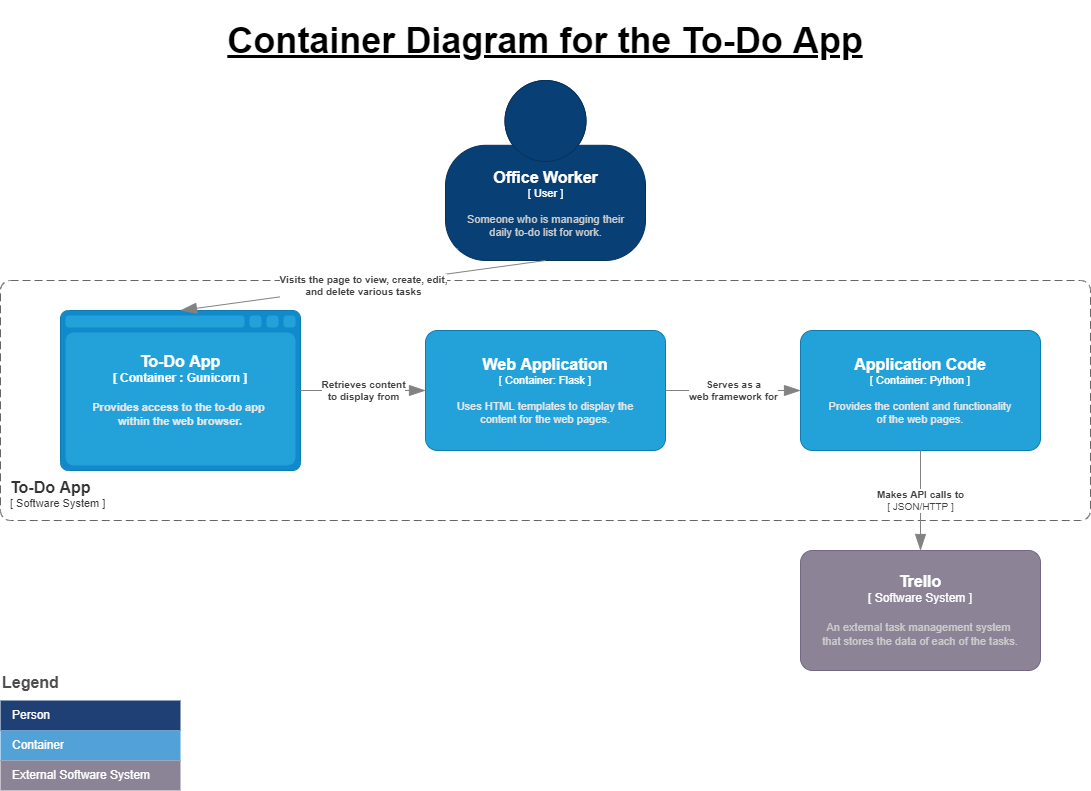

The diagram above was exported from draw.io. Its source (the exported page's mxGraphModel, read from the mxfile embedded in the PNG):
<mxGraphModel dx="1422" dy="762" grid="1" gridSize="10" guides="1" tooltips="1" connect="1" arrows="1" fold="1" page="1" pageScale="1" pageWidth="1169" pageHeight="827" math="0" shadow="0">
  <root>
    <mxCell id="0" />
    <mxCell id="1" parent="0" />
    <mxCell id="vV1FHT0VGKWlPnnYAt5L-1" value="Container Diagram for the To-Do App" style="text;html=1;strokeColor=none;fillColor=none;align=center;verticalAlign=middle;whiteSpace=wrap;rounded=0;labelBackgroundColor=none;labelBorderColor=none;spacingLeft=15;spacingRight=15;horizontal=1;fontSize=36;fontStyle=5" parent="1" vertex="1">
      <mxGeometry x="55" y="20" width="1060" height="80" as="geometry" />
    </mxCell>
    <object placeholders="1" c4Name="Application Code" c4Type=" Container" c4Technology="Python " c4Description="Provides the content and functionality&#10;of the web pages." label="&lt;font style=&quot;font-size: 16px&quot;&gt;&lt;b&gt;%c4Name%&lt;/b&gt;&lt;/font&gt;&lt;div&gt;[%c4Type%: %c4Technology%]&lt;/div&gt;&lt;br&gt;&lt;div&gt;&lt;font style=&quot;font-size: 11px&quot;&gt;&lt;font color=&quot;#E6E6E6&quot;&gt;%c4Description%&lt;/font&gt;&lt;/div&gt;" id="vV1FHT0VGKWlPnnYAt5L-4">
      <mxCell style="rounded=1;whiteSpace=wrap;html=1;fontSize=11;labelBackgroundColor=none;fillColor=#23A2D9;fontColor=#ffffff;align=center;arcSize=10;strokeColor=#0E7DAD;metaEdit=1;resizable=0;points=[[0.25,0,0],[0.5,0,0],[0.75,0,0],[1,0.25,0],[1,0.5,0],[1,0.75,0],[0.75,1,0],[0.5,1,0],[0.25,1,0],[0,0.75,0],[0,0.5,0],[0,0.25,0]];shadow=0;glass=0;comic=0;sketch=0;" parent="1" vertex="1">
        <mxGeometry x="840" y="350" width="240" height="120" as="geometry" />
      </mxCell>
    </object>
    <object placeholders="1" c4Type="To-Do App" c4Container=" Container " c4Technology="Gunicorn " c4Description="Provides access to the to-do app &#10;within the web browser." label="&lt;font style=&quot;font-size: 16px&quot;&gt;&lt;b&gt;%c4Type%&lt;/font&gt;&lt;div&gt;[%c4Container%:&amp;nbsp;%c4Technology%]&lt;/div&gt;&lt;br&gt;&lt;div&gt;&lt;font style=&quot;font-size: 11px&quot;&gt;&lt;font color=&quot;#E6E6E6&quot;&gt;%c4Description%&lt;/font&gt;&lt;/div&gt;" id="vV1FHT0VGKWlPnnYAt5L-5">
      <mxCell style="shape=mxgraph.c4.webBrowserContainer;whiteSpace=wrap;html=1;boundedLbl=1;rounded=0;labelBackgroundColor=none;fillColor=#118ACD;fontSize=12;fontColor=#ffffff;align=center;strokeColor=#0E7DAD;metaEdit=1;points=[[0.5,0,0],[1,0.25,0],[1,0.5,0],[1,0.75,0],[0.5,1,0],[0,0.75,0],[0,0.5,0],[0,0.25,0]];resizable=0;shadow=0;glass=0;comic=0;sketch=0;" parent="1" vertex="1">
        <mxGeometry x="100" y="330" width="240" height="160" as="geometry" />
      </mxCell>
    </object>
    <object placeholders="1" c4Name="To-Do App" c4Type="ContainerScopeBoundary" c4Application=" Software System " label="&lt;font style=&quot;font-size: 16px&quot;&gt;&lt;b&gt;&lt;div style=&quot;text-align: left&quot;&gt;%c4Name%&lt;/div&gt;&lt;/b&gt;&lt;/font&gt;&lt;div style=&quot;text-align: left&quot;&gt;[%c4Application%]&lt;/div&gt;" id="vV1FHT0VGKWlPnnYAt5L-6">
      <mxCell style="rounded=1;fontSize=11;whiteSpace=wrap;html=1;dashed=1;arcSize=20;fillColor=none;strokeColor=#666666;fontColor=#333333;labelBackgroundColor=none;align=left;verticalAlign=bottom;labelBorderColor=none;spacingTop=0;spacing=10;dashPattern=8 4;metaEdit=1;rotatable=0;perimeter=rectanglePerimeter;noLabel=0;labelPadding=0;allowArrows=0;connectable=0;expand=0;recursiveResize=0;editable=1;pointerEvents=0;absoluteArcSize=1;points=[[0.25,0,0],[0.5,0,0],[0.75,0,0],[1,0.25,0],[1,0.5,0],[1,0.75,0],[0.75,1,0],[0.5,1,0],[0.25,1,0],[0,0.75,0],[0,0.5,0],[0,0.25,0]];shadow=0;glass=0;comic=0;sketch=0;" parent="1" vertex="1">
        <mxGeometry x="40" y="300" width="1090" height="240" as="geometry" />
      </mxCell>
    </object>
    <object placeholders="1" c4Name="Office Worker" c4Type=" User " c4Description="Someone who is managing their&#10;daily to-do list for work." label="&lt;font style=&quot;font-size: 16px&quot;&gt;&lt;b&gt;%c4Name%&lt;/b&gt;&lt;/font&gt;&lt;div&gt;[%c4Type%]&lt;/div&gt;&lt;br&gt;&lt;div&gt;&lt;font style=&quot;font-size: 11px&quot;&gt;&lt;font color=&quot;#cccccc&quot;&gt;%c4Description%&lt;/font&gt;&lt;/div&gt;" id="vV1FHT0VGKWlPnnYAt5L-8">
      <mxCell style="html=1;fontSize=11;dashed=0;whitespace=wrap;fillColor=#083F75;strokeColor=#06315C;fontColor=#ffffff;shape=mxgraph.c4.person2;align=center;metaEdit=1;points=[[0.5,0,0],[1,0.5,0],[1,0.75,0],[0.75,1,0],[0.5,1,0],[0.25,1,0],[0,0.75,0],[0,0.5,0]];resizable=0;shadow=0;glass=0;comic=0;sketch=0;" parent="1" vertex="1">
        <mxGeometry x="485" y="100" width="200" height="180" as="geometry" />
      </mxCell>
    </object>
    <object placeholders="1" c4Type="Relationship" c4Description="Visits the page to view, create, edit,&#10;and delete various tasks" label="&lt;div style=&quot;text-align: left&quot;&gt;&lt;div style=&quot;text-align: center&quot;&gt;&lt;b&gt;%c4Description%&lt;/b&gt;&lt;/div&gt;" id="wOYSyWr5NhmUktRfLK3R-9">
      <mxCell style="endArrow=blockThin;html=1;fontSize=10;fontColor=#404040;strokeWidth=1;endFill=1;strokeColor=#828282;elbow=vertical;metaEdit=1;endSize=14;startSize=14;jumpStyle=arc;jumpSize=16;rounded=0;exitX=0.5;exitY=1;exitDx=0;exitDy=0;exitPerimeter=0;entryX=0.5;entryY=0;entryDx=0;entryDy=0;entryPerimeter=0;" parent="1" source="vV1FHT0VGKWlPnnYAt5L-8" target="vV1FHT0VGKWlPnnYAt5L-5" edge="1">
        <mxGeometry width="240" relative="1" as="geometry">
          <mxPoint x="280" y="290" as="sourcePoint" />
          <mxPoint x="520" y="290" as="targetPoint" />
        </mxGeometry>
      </mxCell>
    </object>
    <object placeholders="1" c4Name="Trello" c4Type=" Software System " c4Description="An external task management system &#10;that stores the data of each of the tasks." label="&lt;font style=&quot;font-size: 16px&quot;&gt;&lt;b&gt;%c4Name%&lt;/b&gt;&lt;/font&gt;&lt;div&gt;[%c4Type%]&lt;/div&gt;&lt;br&gt;&lt;div&gt;&lt;font style=&quot;font-size: 11px&quot;&gt;&lt;font color=&quot;#cccccc&quot;&gt;%c4Description%&lt;/font&gt;&lt;/div&gt;" id="wOYSyWr5NhmUktRfLK3R-10">
      <mxCell style="rounded=1;whiteSpace=wrap;html=1;labelBackgroundColor=none;fillColor=#8C8496;fontColor=#ffffff;align=center;arcSize=10;strokeColor=#736782;metaEdit=1;resizable=0;points=[[0.25,0,0],[0.5,0,0],[0.75,0,0],[1,0.25,0],[1,0.5,0],[1,0.75,0],[0.75,1,0],[0.5,1,0],[0.25,1,0],[0,0.75,0],[0,0.5,0],[0,0.25,0]];" parent="1" vertex="1">
        <mxGeometry x="840" y="570" width="240" height="120" as="geometry" />
      </mxCell>
    </object>
    <object placeholders="1" c4Type="Relationship" c4Technology=" JSON/HTTP " c4Description="Makes API calls to" label="&lt;div style=&quot;text-align: left&quot;&gt;&lt;div style=&quot;text-align: center&quot;&gt;&lt;b&gt;%c4Description%&lt;/b&gt;&lt;/div&gt;&lt;div style=&quot;text-align: center&quot;&gt;[%c4Technology%]&lt;/div&gt;&lt;/div&gt;" id="wOYSyWr5NhmUktRfLK3R-12">
      <mxCell style="endArrow=blockThin;html=1;fontSize=10;fontColor=#404040;strokeWidth=1;endFill=1;strokeColor=#828282;elbow=vertical;metaEdit=1;endSize=14;startSize=14;jumpStyle=arc;jumpSize=16;rounded=0;edgeStyle=orthogonalEdgeStyle;exitX=0.5;exitY=1;exitDx=0;exitDy=0;exitPerimeter=0;" parent="1" source="vV1FHT0VGKWlPnnYAt5L-4" target="wOYSyWr5NhmUktRfLK3R-10" edge="1">
        <mxGeometry width="240" relative="1" as="geometry">
          <mxPoint x="740" y="420" as="sourcePoint" />
          <mxPoint x="890" y="410" as="targetPoint" />
        </mxGeometry>
      </mxCell>
    </object>
    <object placeholders="1" c4Name="Web Application" c4Type=" Container" c4Technology="Flask " c4Description="Uses HTML templates to display the&#10;content for the web pages." label="&lt;font style=&quot;font-size: 16px&quot;&gt;&lt;b&gt;%c4Name%&lt;/b&gt;&lt;/font&gt;&lt;div&gt;[%c4Type%: %c4Technology%]&lt;/div&gt;&lt;br&gt;&lt;div&gt;&lt;font style=&quot;font-size: 11px&quot;&gt;&lt;font color=&quot;#E6E6E6&quot;&gt;%c4Description%&lt;/font&gt;&lt;/div&gt;" id="U70jRRCR029gCEQpBgqN-1">
      <mxCell style="rounded=1;whiteSpace=wrap;html=1;fontSize=11;labelBackgroundColor=none;fillColor=#23A2D9;fontColor=#ffffff;align=center;arcSize=10;strokeColor=#0E7DAD;metaEdit=1;resizable=0;points=[[0.25,0,0],[0.5,0,0],[0.75,0,0],[1,0.25,0],[1,0.5,0],[1,0.75,0],[0.75,1,0],[0.5,1,0],[0.25,1,0],[0,0.75,0],[0,0.5,0],[0,0.25,0]];shadow=0;glass=0;comic=0;sketch=0;" parent="1" vertex="1">
        <mxGeometry x="465" y="350" width="240" height="120" as="geometry" />
      </mxCell>
    </object>
    <object placeholders="1" c4Type="Relationship" c4Description="Retrieves content&#10;to display from" label="&lt;div style=&quot;text-align: left&quot;&gt;&lt;div style=&quot;text-align: center&quot;&gt;&lt;b&gt;%c4Description%&lt;/b&gt;&lt;/div&gt;" id="U70jRRCR029gCEQpBgqN-3">
      <mxCell style="endArrow=blockThin;html=1;fontSize=10;fontColor=#404040;strokeWidth=1;endFill=1;strokeColor=#828282;elbow=vertical;metaEdit=1;endSize=14;startSize=14;jumpStyle=arc;jumpSize=16;rounded=0;edgeStyle=orthogonalEdgeStyle;exitX=1;exitY=0.5;exitDx=0;exitDy=0;exitPerimeter=0;" parent="1" source="vV1FHT0VGKWlPnnYAt5L-5" target="U70jRRCR029gCEQpBgqN-1" edge="1">
        <mxGeometry width="240" relative="1" as="geometry">
          <mxPoint x="460" y="580" as="sourcePoint" />
          <mxPoint x="630" y="580" as="targetPoint" />
        </mxGeometry>
      </mxCell>
    </object>
    <object placeholders="1" c4Type="Relationship" c4Description="Serves as a&#10;web framework for" label="&lt;div style=&quot;text-align: left&quot;&gt;&lt;div style=&quot;text-align: center&quot;&gt;&lt;b&gt;%c4Description%&lt;/b&gt;&lt;/div&gt;" id="U70jRRCR029gCEQpBgqN-4">
      <mxCell style="endArrow=blockThin;html=1;fontSize=10;fontColor=#404040;strokeWidth=1;endFill=1;strokeColor=#828282;elbow=vertical;metaEdit=1;endSize=14;startSize=14;jumpStyle=arc;jumpSize=16;rounded=0;edgeStyle=orthogonalEdgeStyle;entryX=0;entryY=0.5;entryDx=0;entryDy=0;entryPerimeter=0;exitX=1;exitY=0.5;exitDx=0;exitDy=0;exitPerimeter=0;" parent="1" source="U70jRRCR029gCEQpBgqN-1" target="vV1FHT0VGKWlPnnYAt5L-4" edge="1">
        <mxGeometry width="240" relative="1" as="geometry">
          <mxPoint x="510" y="540" as="sourcePoint" />
          <mxPoint x="750" y="540" as="targetPoint" />
        </mxGeometry>
      </mxCell>
    </object>
    <mxCell id="U70jRRCR029gCEQpBgqN-5" value="Legend" style="align=left;fontSize=16;fontStyle=1;strokeColor=none;fillColor=none;fontColor=#4D4D4D;spacingTop=-8;resizable=0;" parent="1" vertex="1">
      <mxGeometry x="40" y="690" width="180" height="30" as="geometry" />
    </mxCell>
    <mxCell id="U70jRRCR029gCEQpBgqN-6" value="" style="shape=table;html=1;whiteSpace=wrap;startSize=0;container=1;collapsible=0;childLayout=tableLayout;fillColor=none;align=left;spacingLeft=10;strokeColor=none;rounded=1;arcSize=11;fontColor=#FFFFFF;resizable=0;points=[[0.25,0,0],[0.5,0,0],[0.75,0,0],[1,0.25,0],[1,0.5,0],[1,0.75,0],[0.75,1,0],[0.5,1,0],[0.25,1,0],[0,0.75,0],[0,0.5,0],[0,0.25,0]];" parent="1" vertex="1">
      <mxGeometry x="40" y="720" width="180" height="90" as="geometry" />
    </mxCell>
    <mxCell id="U70jRRCR029gCEQpBgqN-7" value="Person" style="shape=partialRectangle;html=1;whiteSpace=wrap;connectable=0;fillColor=#1E4074;top=0;left=0;bottom=0;right=0;overflow=hidden;pointerEvents=1;align=left;spacingLeft=10;strokeColor=none;fontColor=#FFFFFF;" parent="U70jRRCR029gCEQpBgqN-6" vertex="1">
      <mxGeometry width="180" height="30" as="geometry" />
    </mxCell>
    <mxCell id="U70jRRCR029gCEQpBgqN-9" value="Container" style="shape=partialRectangle;html=1;whiteSpace=wrap;connectable=0;fillColor=#52A2D8;top=0;left=0;bottom=0;right=0;overflow=hidden;pointerEvents=1;align=left;spacingLeft=10;fontColor=#FFFFFF;" parent="U70jRRCR029gCEQpBgqN-6" vertex="1">
      <mxGeometry y="30" width="180" height="30" as="geometry" />
    </mxCell>
    <mxCell id="U70jRRCR029gCEQpBgqN-12" value="External Software System" style="shape=partialRectangle;html=1;whiteSpace=wrap;connectable=0;fillColor=#8B8496;top=0;left=0;bottom=0;right=0;overflow=hidden;pointerEvents=1;align=left;spacingLeft=10;fontColor=#FFFFFF;" parent="U70jRRCR029gCEQpBgqN-6" vertex="1">
      <mxGeometry y="60" width="180" height="30" as="geometry" />
    </mxCell>
  </root>
</mxGraphModel>